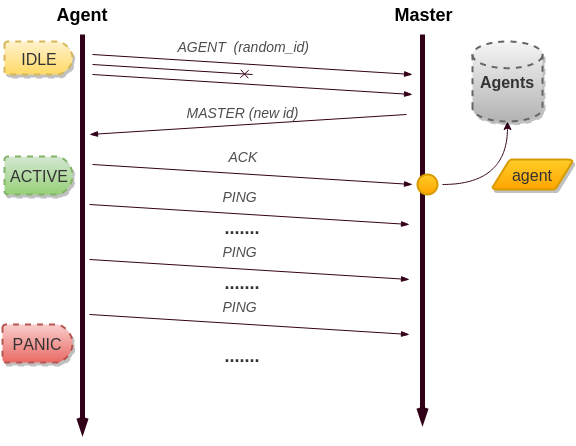

The diagram above was exported from draw.io. Its source (the exported page's mxGraphModel, read from the mxfile embedded in the PNG):
<mxGraphModel dx="825" dy="438" grid="1" gridSize="10" guides="1" tooltips="1" connect="1" arrows="1" fold="1" page="1" pageScale="1" pageWidth="826" pageHeight="1169" background="#ffffff" math="0">
  <root>
    <mxCell id="0" />
    <mxCell id="1" parent="0" />
    <mxCell id="211560d8a72640f3-1" value="" style="endArrow=openThin;html=1;shadow=0;strokeColor=#33001A;strokeWidth=5;fontSize=16;fontColor=#000000;endFill=0;" parent="1" edge="1">
      <mxGeometry width="50" height="50" relative="1" as="geometry">
        <mxPoint x="90" y="40" as="sourcePoint" />
        <mxPoint x="90" y="440" as="targetPoint" />
      </mxGeometry>
    </mxCell>
    <mxCell id="211560d8a72640f3-2" value="" style="endArrow=openThin;html=1;shadow=0;strokeColor=#33001A;strokeWidth=5;fontSize=16;fontColor=#000000;endFill=0;" parent="1" edge="1">
      <mxGeometry x="430" y="40" width="50" height="50" as="geometry">
        <mxPoint x="430" y="40" as="sourcePoint" />
        <mxPoint x="430" y="430" as="targetPoint" />
      </mxGeometry>
    </mxCell>
    <mxCell id="211560d8a72640f3-3" value="&lt;b&gt;&lt;font style=&quot;font-size: 18px&quot;&gt;Agent&lt;/font&gt;&lt;/b&gt;&lt;div&gt;&lt;br&gt;&lt;/div&gt;" style="text;html=1;resizable=0;points=[];autosize=1;align=left;verticalAlign=top;spacingTop=-4;fontSize=16;fontColor=#000000;" parent="1" vertex="1">
      <mxGeometry x="62" y="7" width="70" height="40" as="geometry" />
    </mxCell>
    <mxCell id="211560d8a72640f3-4" value="&lt;div&gt;&lt;span style=&quot;font-size: 18px ; line-height: 21.6000003814697px&quot;&gt;&lt;b&gt;Master&lt;/b&gt;&lt;/span&gt;&lt;/div&gt;" style="text;html=1;resizable=0;points=[];autosize=1;align=left;verticalAlign=top;spacingTop=-4;fontSize=16;fontColor=#000000;" parent="1" vertex="1">
      <mxGeometry x="400" y="7" width="70" height="20" as="geometry" />
    </mxCell>
    <mxCell id="211560d8a72640f3-5" value="" style="endArrow=blockThin;html=1;shadow=0;strokeColor=#33001A;strokeWidth=1;fontSize=16;fontColor=#000000;endFill=1;" parent="1" edge="1">
      <mxGeometry width="50" height="50" relative="1" as="geometry">
        <mxPoint x="100" y="60" as="sourcePoint" />
        <mxPoint x="420" y="80" as="targetPoint" />
      </mxGeometry>
    </mxCell>
    <mxCell id="211560d8a72640f3-6" value="&lt;i&gt;&lt;font style=&quot;font-size: 14px&quot; color=&quot;#4d4d4d&quot;&gt;AGENT &amp;nbsp;(random_id)&lt;/font&gt;&lt;/i&gt;" style="text;html=1;resizable=0;points=[];;align=center;verticalAlign=middle;labelBackgroundColor=none;fontSize=16;fontColor=#000000;" parent="211560d8a72640f3-5" vertex="1" connectable="0">
      <mxGeometry x="-0.049" y="-2" relative="1" as="geometry">
        <mxPoint x="-2" y="-21" as="offset" />
      </mxGeometry>
    </mxCell>
    <mxCell id="211560d8a72640f3-7" value="" style="endArrow=cross;html=1;shadow=0;strokeColor=#33001A;strokeWidth=1;fontSize=16;fontColor=#000000;endFill=0;" parent="1" edge="1">
      <mxGeometry x="100" y="70" width="50" height="50" as="geometry">
        <mxPoint x="100" y="70" as="sourcePoint" />
        <mxPoint x="260" y="80" as="targetPoint" />
      </mxGeometry>
    </mxCell>
    <mxCell id="211560d8a72640f3-9" value="" style="endArrow=blockThin;html=1;shadow=0;strokeColor=#33001A;strokeWidth=1;fontSize=16;fontColor=#000000;endFill=1;" parent="1" edge="1">
      <mxGeometry x="100" y="80" width="50" height="50" as="geometry">
        <mxPoint x="100" y="80" as="sourcePoint" />
        <mxPoint x="420" y="100" as="targetPoint" />
      </mxGeometry>
    </mxCell>
    <mxCell id="211560d8a72640f3-11" value="" style="endArrow=none;html=1;shadow=0;strokeColor=#33001A;strokeWidth=1;fontSize=16;fontColor=#000000;endFill=0;startArrow=blockThin;startFill=1;" parent="1" edge="1">
      <mxGeometry x="94" y="100" width="50" height="50" as="geometry">
        <mxPoint x="97" y="140" as="sourcePoint" />
        <mxPoint x="414" y="120" as="targetPoint" />
      </mxGeometry>
    </mxCell>
    <mxCell id="211560d8a72640f3-14" value="&lt;i&gt;&lt;font color=&quot;#4d4d4d&quot; style=&quot;font-size: 14px&quot;&gt;MASTER (new id)&lt;/font&gt;&lt;/i&gt;" style="text;html=1;resizable=0;points=[];;align=center;verticalAlign=middle;labelBackgroundColor=none;fontSize=16;fontColor=#333333;" parent="211560d8a72640f3-11" vertex="1" connectable="0">
      <mxGeometry relative="1" as="geometry">
        <mxPoint x="-6" y="-14" as="offset" />
      </mxGeometry>
    </mxCell>
    <mxCell id="211560d8a72640f3-17" value="" style="endArrow=blockThin;html=1;shadow=0;strokeColor=#33001A;strokeWidth=1;fontSize=16;fontColor=#000000;endFill=1;" parent="1" edge="1">
      <mxGeometry x="100" y="170" width="50" height="50" as="geometry">
        <mxPoint x="100" y="170" as="sourcePoint" />
        <mxPoint x="420" y="190" as="targetPoint" />
      </mxGeometry>
    </mxCell>
    <mxCell id="211560d8a72640f3-18" value="&lt;i&gt;&lt;font style=&quot;font-size: 14px&quot; color=&quot;#4d4d4d&quot;&gt;ACK&lt;/font&gt;&lt;/i&gt;" style="text;html=1;resizable=0;points=[];;align=center;verticalAlign=middle;labelBackgroundColor=none;fontSize=16;fontColor=#000000;" parent="211560d8a72640f3-17" vertex="1" connectable="0">
      <mxGeometry x="-0.049" y="-2" relative="1" as="geometry">
        <mxPoint x="-2" y="-21" as="offset" />
      </mxGeometry>
    </mxCell>
    <mxCell id="211560d8a72640f3-19" value="IDLE" style="strokeWidth=2;html=1;shape=mxgraph.flowchart.delay;whiteSpace=wrap;rounded=1;shadow=1;glass=0;fontSize=16;fontColor=#333333;plain-yellow;dashed=1;" parent="1" vertex="1">
      <mxGeometry x="12" y="47" width="68" height="33" as="geometry" />
    </mxCell>
    <mxCell id="211560d8a72640f3-20" value="ACTIVE" style="strokeWidth=2;html=1;shape=mxgraph.flowchart.delay;whiteSpace=wrap;rounded=1;shadow=1;glass=0;fontSize=16;fontColor=#333333;dashed=1;plain-green" parent="1" vertex="1">
      <mxGeometry x="12" y="162" width="68" height="38" as="geometry" />
    </mxCell>
    <mxCell id="211560d8a72640f3-22" style="edgeStyle=orthogonalEdgeStyle;curved=1;rounded=0;html=1;exitX=0.5;exitY=1;exitPerimeter=0;shadow=0;startArrow=classic;startFill=1;endArrow=none;endFill=0;endSize=6;jettySize=auto;orthogonalLoop=1;strokeColor=#33001A;strokeWidth=1;fontSize=16;fontColor=#333333;" parent="1" source="211560d8a72640f3-21" edge="1">
      <mxGeometry relative="1" as="geometry">
        <mxPoint x="450" y="190" as="targetPoint" />
        <Array as="points">
          <mxPoint x="515" y="190" />
        </Array>
      </mxGeometry>
    </mxCell>
    <mxCell id="211560d8a72640f3-21" value="&lt;b&gt;Agents&lt;/b&gt;" style="strokeWidth=2;html=1;shape=mxgraph.flowchart.database;whiteSpace=wrap;rounded=1;shadow=1;glass=0;dashed=1;fontSize=16;fontColor=#333333;plain-gray" parent="1" vertex="1">
      <mxGeometry x="480" y="47" width="70" height="80" as="geometry" />
    </mxCell>
    <mxCell id="211560d8a72640f3-23" value="agent" style="strokeWidth=2;html=1;shape=mxgraph.flowchart.data;whiteSpace=wrap;rounded=1;shadow=1;glass=0;fontSize=16;fontColor=#333333;plain-orange" parent="1" vertex="1">
      <mxGeometry x="500" y="165" width="80" height="30" as="geometry" />
    </mxCell>
    <mxCell id="211560d8a72640f3-24" value="" style="verticalLabelPosition=bottom;verticalAlign=top;html=1;strokeWidth=2;shape=mxgraph.flowchart.on-page_reference;rounded=1;shadow=0;glass=0;fontSize=16;fontColor=#333333;plain-orange" parent="1" vertex="1">
      <mxGeometry x="425" y="180" width="20" height="20" as="geometry" />
    </mxCell>
    <mxCell id="211560d8a72640f3-26" value="&lt;font style=&quot;font-size: 18px&quot;&gt;&lt;b&gt;.......&lt;/b&gt;&lt;/font&gt;" style="text;html=1;resizable=0;points=[];autosize=1;align=left;verticalAlign=top;spacingTop=-4;fontSize=16;fontColor=#333333;" parent="1" vertex="1">
      <mxGeometry x="230" y="220" width="50" height="20" as="geometry" />
    </mxCell>
    <mxCell id="211560d8a72640f3-37" value="&lt;font style=&quot;font-size: 16px&quot;&gt;PANIC&lt;/font&gt;" style="strokeWidth=2;html=1;shape=mxgraph.flowchart.delay;whiteSpace=wrap;rounded=1;shadow=1;glass=0;fontSize=16;fontColor=#333333;plain-red;dashed=1;" parent="1" vertex="1">
      <mxGeometry x="10" y="330" width="70" height="38" as="geometry" />
    </mxCell>
    <mxCell id="2" value="" style="endArrow=blockThin;html=1;shadow=0;strokeColor=#33001A;strokeWidth=1;fontSize=16;fontColor=#000000;endFill=1;" edge="1" parent="1">
      <mxGeometry x="97" y="210" width="50" height="50" as="geometry">
        <mxPoint x="97" y="210" as="sourcePoint" />
        <mxPoint x="417" y="230" as="targetPoint" />
      </mxGeometry>
    </mxCell>
    <mxCell id="3" value="&lt;i&gt;&lt;font style=&quot;font-size: 14px&quot; color=&quot;#4d4d4d&quot;&gt;PING&lt;/font&gt;&lt;/i&gt;" style="text;html=1;resizable=0;points=[];;align=center;verticalAlign=middle;labelBackgroundColor=none;fontSize=16;fontColor=#000000;" vertex="1" connectable="0" parent="2">
      <mxGeometry x="-0.049" y="-2" relative="1" as="geometry">
        <mxPoint x="-2" y="-21" as="offset" />
      </mxGeometry>
    </mxCell>
    <mxCell id="4" value="&lt;font style=&quot;font-size: 18px&quot;&gt;&lt;b&gt;.......&lt;/b&gt;&lt;/font&gt;" style="text;html=1;resizable=0;points=[];autosize=1;align=left;verticalAlign=top;spacingTop=-4;fontSize=16;fontColor=#333333;" vertex="1" parent="1">
      <mxGeometry x="230" y="275" width="50" height="20" as="geometry" />
    </mxCell>
    <mxCell id="5" value="" style="endArrow=blockThin;html=1;shadow=0;strokeColor=#33001A;strokeWidth=1;fontSize=16;fontColor=#000000;endFill=1;" edge="1" parent="1">
      <mxGeometry x="97" y="265" width="50" height="50" as="geometry">
        <mxPoint x="97" y="265" as="sourcePoint" />
        <mxPoint x="417" y="285" as="targetPoint" />
      </mxGeometry>
    </mxCell>
    <mxCell id="6" value="&lt;i&gt;&lt;font style=&quot;font-size: 14px&quot; color=&quot;#4d4d4d&quot;&gt;PING&lt;/font&gt;&lt;/i&gt;" style="text;html=1;resizable=0;points=[];;align=center;verticalAlign=middle;labelBackgroundColor=none;fontSize=16;fontColor=#000000;" vertex="1" connectable="0" parent="5">
      <mxGeometry x="-0.049" y="-2" relative="1" as="geometry">
        <mxPoint x="-2" y="-21" as="offset" />
      </mxGeometry>
    </mxCell>
    <mxCell id="7" value="&lt;font style=&quot;font-size: 18px&quot;&gt;&lt;b&gt;.......&lt;/b&gt;&lt;/font&gt;" style="text;html=1;resizable=0;points=[];autosize=1;align=left;verticalAlign=top;spacingTop=-4;fontSize=16;fontColor=#333333;" vertex="1" parent="1">
      <mxGeometry x="230" y="348" width="50" height="20" as="geometry" />
    </mxCell>
    <mxCell id="8" value="" style="endArrow=blockThin;html=1;shadow=0;strokeColor=#33001A;strokeWidth=1;fontSize=16;fontColor=#000000;endFill=1;" edge="1" parent="1">
      <mxGeometry x="97" y="320" width="50" height="50" as="geometry">
        <mxPoint x="97" y="320" as="sourcePoint" />
        <mxPoint x="417" y="340" as="targetPoint" />
      </mxGeometry>
    </mxCell>
    <mxCell id="9" value="&lt;i&gt;&lt;font style=&quot;font-size: 14px&quot; color=&quot;#4d4d4d&quot;&gt;PING&lt;/font&gt;&lt;/i&gt;" style="text;html=1;resizable=0;points=[];;align=center;verticalAlign=middle;labelBackgroundColor=none;fontSize=16;fontColor=#000000;" vertex="1" connectable="0" parent="8">
      <mxGeometry x="-0.049" y="-2" relative="1" as="geometry">
        <mxPoint x="-2" y="-21" as="offset" />
      </mxGeometry>
    </mxCell>
  </root>
</mxGraphModel>